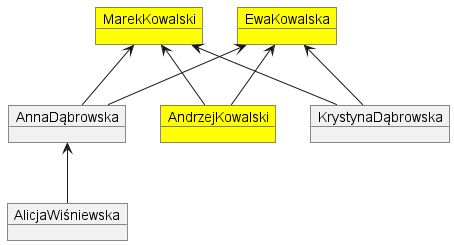

The diagram above was rendered by PlantUML. Its source (embedded in the PNG):
@startuml
object MarekKowalski #Yellow
object EwaKowalska #Yellow
object AnnaDąbrowska
object AndrzejKowalski #Yellow
object KrystynaDąbrowska
object AlicjaWiśniewska
EwaKowalska <-- AnnaDąbrowska
MarekKowalski <-- AnnaDąbrowska
EwaKowalska <-- AndrzejKowalski
MarekKowalski <-- AndrzejKowalski
EwaKowalska <-- KrystynaDąbrowska
MarekKowalski <-- KrystynaDąbrowska
AnnaDąbrowska <-- AlicjaWiśniewska
@enduml